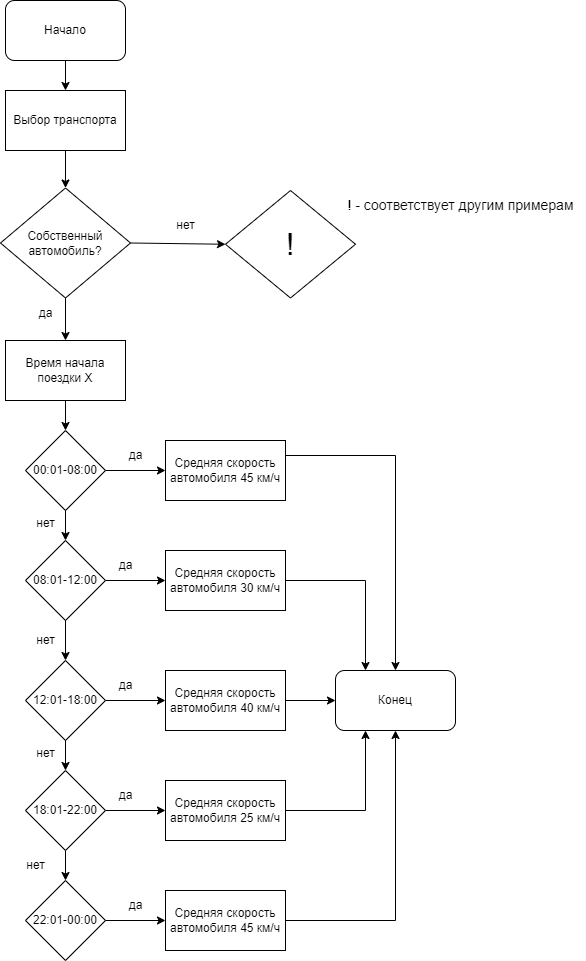

The diagram above was exported from draw.io. Its source (the exported page's mxGraphModel, read from the mxfile embedded in the PNG):
<mxGraphModel dx="1290" dy="565" grid="1" gridSize="10" guides="1" tooltips="1" connect="1" arrows="1" fold="1" page="1" pageScale="1" pageWidth="827" pageHeight="1169" math="0" shadow="0">
  <root>
    <mxCell id="0" />
    <mxCell id="1" parent="0" />
    <mxCell id="Q2USlokygAbRm5uLnda_-1" value="Начало" style="rounded=1;whiteSpace=wrap;html=1;" parent="1" vertex="1">
      <mxGeometry x="40" y="10" width="120" height="60" as="geometry" />
    </mxCell>
    <mxCell id="Q2USlokygAbRm5uLnda_-2" value="Выбор транспорта&lt;br&gt;" style="rounded=0;whiteSpace=wrap;html=1;" parent="1" vertex="1">
      <mxGeometry x="40" y="100" width="120" height="60" as="geometry" />
    </mxCell>
    <mxCell id="Q2USlokygAbRm5uLnda_-3" value="Время начала поездки Х" style="rounded=0;whiteSpace=wrap;html=1;" parent="1" vertex="1">
      <mxGeometry x="40" y="350" width="120" height="60" as="geometry" />
    </mxCell>
    <mxCell id="Q2USlokygAbRm5uLnda_-5" value="00:01-08:00" style="rhombus;whiteSpace=wrap;html=1;" parent="1" vertex="1">
      <mxGeometry x="60" y="440" width="80" height="80" as="geometry" />
    </mxCell>
    <mxCell id="Q2USlokygAbRm5uLnda_-6" value="18:01-22:00" style="rhombus;whiteSpace=wrap;html=1;" parent="1" vertex="1">
      <mxGeometry x="60" y="780" width="80" height="80" as="geometry" />
    </mxCell>
    <mxCell id="Q2USlokygAbRm5uLnda_-7" value="12:01-18:00" style="rhombus;whiteSpace=wrap;html=1;" parent="1" vertex="1">
      <mxGeometry x="60" y="670" width="80" height="80" as="geometry" />
    </mxCell>
    <mxCell id="Q2USlokygAbRm5uLnda_-8" value="08:01-12:00" style="rhombus;whiteSpace=wrap;html=1;" parent="1" vertex="1">
      <mxGeometry x="60" y="550" width="80" height="80" as="geometry" />
    </mxCell>
    <mxCell id="Q2USlokygAbRm5uLnda_-9" value="" style="endArrow=classic;html=1;rounded=0;" parent="1" target="Q2USlokygAbRm5uLnda_-2" edge="1">
      <mxGeometry width="50" height="50" relative="1" as="geometry">
        <mxPoint x="100" y="70" as="sourcePoint" />
        <mxPoint x="150" y="20" as="targetPoint" />
      </mxGeometry>
    </mxCell>
    <mxCell id="Q2USlokygAbRm5uLnda_-11" value="" style="endArrow=classic;html=1;rounded=0;entryX=0.5;entryY=0;entryDx=0;entryDy=0;" parent="1" target="Q2USlokygAbRm5uLnda_-5" edge="1">
      <mxGeometry width="50" height="50" relative="1" as="geometry">
        <mxPoint x="100" y="410" as="sourcePoint" />
        <mxPoint x="150" y="360" as="targetPoint" />
      </mxGeometry>
    </mxCell>
    <mxCell id="Q2USlokygAbRm5uLnda_-12" value="" style="endArrow=classic;html=1;rounded=0;" parent="1" edge="1">
      <mxGeometry width="50" height="50" relative="1" as="geometry">
        <mxPoint x="140" y="480" as="sourcePoint" />
        <mxPoint x="200" y="480" as="targetPoint" />
      </mxGeometry>
    </mxCell>
    <mxCell id="Q2USlokygAbRm5uLnda_-13" value="" style="endArrow=classic;html=1;rounded=0;" parent="1" target="Q2USlokygAbRm5uLnda_-8" edge="1">
      <mxGeometry width="50" height="50" relative="1" as="geometry">
        <mxPoint x="100" y="520" as="sourcePoint" />
        <mxPoint x="150" y="470" as="targetPoint" />
      </mxGeometry>
    </mxCell>
    <mxCell id="Q2USlokygAbRm5uLnda_-14" value="да" style="text;html=1;align=center;verticalAlign=middle;resizable=0;points=[];autosize=1;strokeColor=none;fillColor=none;" parent="1" vertex="1">
      <mxGeometry x="150" y="450" width="40" height="30" as="geometry" />
    </mxCell>
    <mxCell id="Q2USlokygAbRm5uLnda_-15" value="нет" style="text;html=1;align=center;verticalAlign=middle;resizable=0;points=[];autosize=1;strokeColor=none;fillColor=none;" parent="1" vertex="1">
      <mxGeometry x="60" y="518" width="40" height="30" as="geometry" />
    </mxCell>
    <mxCell id="Q2USlokygAbRm5uLnda_-16" value="Средняя скорость автомобиля 45 км/ч" style="rounded=0;whiteSpace=wrap;html=1;" parent="1" vertex="1">
      <mxGeometry x="200" y="450" width="120" height="60" as="geometry" />
    </mxCell>
    <mxCell id="Q2USlokygAbRm5uLnda_-18" value="" style="endArrow=classic;html=1;rounded=0;" parent="1" edge="1">
      <mxGeometry width="50" height="50" relative="1" as="geometry">
        <mxPoint x="140" y="590" as="sourcePoint" />
        <mxPoint x="200" y="590" as="targetPoint" />
      </mxGeometry>
    </mxCell>
    <mxCell id="Q2USlokygAbRm5uLnda_-20" value="" style="endArrow=classic;html=1;rounded=0;entryX=0.5;entryY=0;entryDx=0;entryDy=0;" parent="1" target="Q2USlokygAbRm5uLnda_-7" edge="1">
      <mxGeometry width="50" height="50" relative="1" as="geometry">
        <mxPoint x="100" y="630" as="sourcePoint" />
        <mxPoint x="150" y="580" as="targetPoint" />
      </mxGeometry>
    </mxCell>
    <mxCell id="Q2USlokygAbRm5uLnda_-21" value="да" style="text;html=1;align=center;verticalAlign=middle;resizable=0;points=[];autosize=1;strokeColor=none;fillColor=none;" parent="1" vertex="1">
      <mxGeometry x="140" y="560" width="40" height="30" as="geometry" />
    </mxCell>
    <mxCell id="Q2USlokygAbRm5uLnda_-22" value="нет" style="text;html=1;align=center;verticalAlign=middle;resizable=0;points=[];autosize=1;strokeColor=none;fillColor=none;" parent="1" vertex="1">
      <mxGeometry x="60" y="634.5" width="40" height="30" as="geometry" />
    </mxCell>
    <mxCell id="Q2USlokygAbRm5uLnda_-23" value="Средняя скорость автомобиля 30 км/ч" style="rounded=0;whiteSpace=wrap;html=1;" parent="1" vertex="1">
      <mxGeometry x="200" y="560" width="120" height="60" as="geometry" />
    </mxCell>
    <mxCell id="Q2USlokygAbRm5uLnda_-25" value="" style="endArrow=classic;html=1;rounded=0;" parent="1" edge="1">
      <mxGeometry width="50" height="50" relative="1" as="geometry">
        <mxPoint x="140" y="710" as="sourcePoint" />
        <mxPoint x="200" y="710" as="targetPoint" />
      </mxGeometry>
    </mxCell>
    <mxCell id="Q2USlokygAbRm5uLnda_-26" value="Средняя скорость автомобиля 40 км/ч" style="rounded=0;whiteSpace=wrap;html=1;" parent="1" vertex="1">
      <mxGeometry x="200" y="680" width="120" height="60" as="geometry" />
    </mxCell>
    <mxCell id="Q2USlokygAbRm5uLnda_-27" value="да" style="text;html=1;align=center;verticalAlign=middle;resizable=0;points=[];autosize=1;strokeColor=none;fillColor=none;" parent="1" vertex="1">
      <mxGeometry x="140" y="680" width="40" height="30" as="geometry" />
    </mxCell>
    <mxCell id="Q2USlokygAbRm5uLnda_-28" value="" style="endArrow=classic;html=1;rounded=0;" parent="1" target="Q2USlokygAbRm5uLnda_-6" edge="1">
      <mxGeometry width="50" height="50" relative="1" as="geometry">
        <mxPoint x="100" y="750" as="sourcePoint" />
        <mxPoint x="150" y="700" as="targetPoint" />
      </mxGeometry>
    </mxCell>
    <mxCell id="Q2USlokygAbRm5uLnda_-29" value="" style="endArrow=classic;html=1;rounded=0;" parent="1" edge="1">
      <mxGeometry width="50" height="50" relative="1" as="geometry">
        <mxPoint x="140" y="820" as="sourcePoint" />
        <mxPoint x="200" y="820" as="targetPoint" />
      </mxGeometry>
    </mxCell>
    <mxCell id="Q2USlokygAbRm5uLnda_-30" value="нет" style="text;html=1;align=center;verticalAlign=middle;resizable=0;points=[];autosize=1;strokeColor=none;fillColor=none;" parent="1" vertex="1">
      <mxGeometry x="60" y="748" width="40" height="30" as="geometry" />
    </mxCell>
    <mxCell id="Q2USlokygAbRm5uLnda_-31" value="да" style="text;html=1;align=center;verticalAlign=middle;resizable=0;points=[];autosize=1;strokeColor=none;fillColor=none;" parent="1" vertex="1">
      <mxGeometry x="140" y="790" width="40" height="30" as="geometry" />
    </mxCell>
    <mxCell id="Q2USlokygAbRm5uLnda_-32" value="Средняя скорость автомобиля 25 км/ч" style="rounded=0;whiteSpace=wrap;html=1;" parent="1" vertex="1">
      <mxGeometry x="200" y="790" width="120" height="60" as="geometry" />
    </mxCell>
    <mxCell id="Q2USlokygAbRm5uLnda_-33" value="" style="endArrow=classic;html=1;rounded=0;exitX=1;exitY=0.25;exitDx=0;exitDy=0;" parent="1" source="Q2USlokygAbRm5uLnda_-16" target="Q2USlokygAbRm5uLnda_-34" edge="1">
      <mxGeometry width="50" height="50" relative="1" as="geometry">
        <mxPoint x="190" y="470" as="sourcePoint" />
        <mxPoint x="310" y="470" as="targetPoint" />
        <Array as="points">
          <mxPoint x="430" y="465" />
        </Array>
      </mxGeometry>
    </mxCell>
    <mxCell id="Q2USlokygAbRm5uLnda_-34" value="Конец" style="rounded=1;whiteSpace=wrap;html=1;" parent="1" vertex="1">
      <mxGeometry x="369.9999999999998" y="680" width="120" height="60" as="geometry" />
    </mxCell>
    <mxCell id="Q2USlokygAbRm5uLnda_-38" value="" style="endArrow=classic;html=1;rounded=0;entryX=0.25;entryY=0;entryDx=0;entryDy=0;" parent="1" target="Q2USlokygAbRm5uLnda_-34" edge="1">
      <mxGeometry width="50" height="50" relative="1" as="geometry">
        <mxPoint x="320" y="590" as="sourcePoint" />
        <mxPoint x="400" y="590" as="targetPoint" />
        <Array as="points">
          <mxPoint x="400" y="590" />
        </Array>
      </mxGeometry>
    </mxCell>
    <mxCell id="Q2USlokygAbRm5uLnda_-39" value="" style="endArrow=classic;html=1;rounded=0;entryX=0;entryY=0.5;entryDx=0;entryDy=0;exitX=1;exitY=0.5;exitDx=0;exitDy=0;" parent="1" source="Q2USlokygAbRm5uLnda_-26" target="Q2USlokygAbRm5uLnda_-34" edge="1">
      <mxGeometry width="50" height="50" relative="1" as="geometry">
        <mxPoint x="320" y="720" as="sourcePoint" />
        <mxPoint x="360" y="680" as="targetPoint" />
      </mxGeometry>
    </mxCell>
    <mxCell id="Rc74DOPv_hpj339_q2io-16" value="22:01-00:00" style="rhombus;whiteSpace=wrap;html=1;" parent="1" vertex="1">
      <mxGeometry x="60" y="890" width="80" height="80" as="geometry" />
    </mxCell>
    <mxCell id="Rc74DOPv_hpj339_q2io-17" value="" style="endArrow=classic;html=1;rounded=0;entryX=0.5;entryY=0;entryDx=0;entryDy=0;" parent="1" target="Rc74DOPv_hpj339_q2io-16" edge="1">
      <mxGeometry width="50" height="50" relative="1" as="geometry">
        <mxPoint x="100" y="860" as="sourcePoint" />
        <mxPoint x="150" y="810" as="targetPoint" />
      </mxGeometry>
    </mxCell>
    <mxCell id="Rc74DOPv_hpj339_q2io-18" value="Средняя скорость автомобиля 45 км/ч" style="rounded=0;whiteSpace=wrap;html=1;" parent="1" vertex="1">
      <mxGeometry x="200" y="900" width="120" height="60" as="geometry" />
    </mxCell>
    <mxCell id="Rc74DOPv_hpj339_q2io-19" value="" style="endArrow=classic;html=1;rounded=0;entryX=0;entryY=0.5;entryDx=0;entryDy=0;" parent="1" target="Rc74DOPv_hpj339_q2io-18" edge="1">
      <mxGeometry width="50" height="50" relative="1" as="geometry">
        <mxPoint x="140" y="930" as="sourcePoint" />
        <mxPoint x="190" y="880" as="targetPoint" />
      </mxGeometry>
    </mxCell>
    <mxCell id="Rc74DOPv_hpj339_q2io-20" value="" style="endArrow=classic;html=1;rounded=0;entryX=0.5;entryY=1;entryDx=0;entryDy=0;" parent="1" target="Q2USlokygAbRm5uLnda_-34" edge="1">
      <mxGeometry width="50" height="50" relative="1" as="geometry">
        <mxPoint x="320" y="930" as="sourcePoint" />
        <mxPoint x="430" y="930" as="targetPoint" />
        <Array as="points">
          <mxPoint x="430" y="930" />
        </Array>
      </mxGeometry>
    </mxCell>
    <mxCell id="Rc74DOPv_hpj339_q2io-22" value="" style="endArrow=classic;html=1;rounded=0;entryX=0.25;entryY=1;entryDx=0;entryDy=0;" parent="1" target="Q2USlokygAbRm5uLnda_-34" edge="1">
      <mxGeometry width="50" height="50" relative="1" as="geometry">
        <mxPoint x="320" y="820" as="sourcePoint" />
        <mxPoint x="370" y="770" as="targetPoint" />
        <Array as="points">
          <mxPoint x="400" y="820" />
        </Array>
      </mxGeometry>
    </mxCell>
    <mxCell id="Rc74DOPv_hpj339_q2io-23" value="Собственный автомобиль?" style="rhombus;whiteSpace=wrap;html=1;" parent="1" vertex="1">
      <mxGeometry x="35" y="197.5" width="130" height="110" as="geometry" />
    </mxCell>
    <mxCell id="Rc74DOPv_hpj339_q2io-24" value="" style="endArrow=classic;html=1;rounded=0;exitX=0.5;exitY=1;exitDx=0;exitDy=0;entryX=0.5;entryY=0;entryDx=0;entryDy=0;" parent="1" source="Q2USlokygAbRm5uLnda_-2" target="Rc74DOPv_hpj339_q2io-23" edge="1">
      <mxGeometry width="50" height="50" relative="1" as="geometry">
        <mxPoint x="360" y="260" as="sourcePoint" />
        <mxPoint x="410" y="210" as="targetPoint" />
      </mxGeometry>
    </mxCell>
    <mxCell id="Rc74DOPv_hpj339_q2io-25" value="" style="endArrow=classic;html=1;rounded=0;exitX=0.5;exitY=1;exitDx=0;exitDy=0;entryX=0.5;entryY=0;entryDx=0;entryDy=0;" parent="1" source="Rc74DOPv_hpj339_q2io-23" target="Q2USlokygAbRm5uLnda_-3" edge="1">
      <mxGeometry width="50" height="50" relative="1" as="geometry">
        <mxPoint x="360" y="260" as="sourcePoint" />
        <mxPoint x="410" y="210" as="targetPoint" />
      </mxGeometry>
    </mxCell>
    <mxCell id="Rc74DOPv_hpj339_q2io-26" value="" style="endArrow=classic;html=1;rounded=0;exitX=1;exitY=0.5;exitDx=0;exitDy=0;entryX=0;entryY=0.5;entryDx=0;entryDy=0;" parent="1" source="Rc74DOPv_hpj339_q2io-23" target="Rc74DOPv_hpj339_q2io-37" edge="1">
      <mxGeometry width="50" height="50" relative="1" as="geometry">
        <mxPoint x="360" y="490" as="sourcePoint" />
        <mxPoint x="260" y="245" as="targetPoint" />
      </mxGeometry>
    </mxCell>
    <mxCell id="Rc74DOPv_hpj339_q2io-28" value="нет" style="text;html=1;align=center;verticalAlign=middle;resizable=0;points=[];autosize=1;strokeColor=none;fillColor=none;" parent="1" vertex="1">
      <mxGeometry x="200" y="220" width="40" height="30" as="geometry" />
    </mxCell>
    <mxCell id="Rc74DOPv_hpj339_q2io-36" value="да" style="text;html=1;align=center;verticalAlign=middle;resizable=0;points=[];autosize=1;strokeColor=none;fillColor=none;" parent="1" vertex="1">
      <mxGeometry x="60" y="307.5" width="40" height="30" as="geometry" />
    </mxCell>
    <mxCell id="Rc74DOPv_hpj339_q2io-37" value="&lt;font style=&quot;font-size: 31px;&quot;&gt;!&lt;/font&gt;" style="rhombus;whiteSpace=wrap;html=1;" parent="1" vertex="1">
      <mxGeometry x="260" y="200" width="130" height="107.5" as="geometry" />
    </mxCell>
    <mxCell id="Rc74DOPv_hpj339_q2io-41" value="&lt;font style=&quot;font-size: 14px;&quot;&gt;! - соответствует другим примерам&lt;/font&gt;" style="text;html=1;align=center;verticalAlign=middle;resizable=0;points=[];autosize=1;strokeColor=none;fillColor=none;" parent="1" vertex="1">
      <mxGeometry x="370" y="200" width="250" height="30" as="geometry" />
    </mxCell>
    <mxCell id="P431Z3SZnD-RPrJiqmLk-1" value="да" style="text;html=1;align=center;verticalAlign=middle;resizable=0;points=[];autosize=1;strokeColor=none;fillColor=none;" parent="1" vertex="1">
      <mxGeometry x="150" y="900" width="40" height="30" as="geometry" />
    </mxCell>
    <mxCell id="P431Z3SZnD-RPrJiqmLk-2" value="нет" style="text;html=1;align=center;verticalAlign=middle;resizable=0;points=[];autosize=1;strokeColor=none;fillColor=none;" parent="1" vertex="1">
      <mxGeometry x="50" y="860" width="40" height="30" as="geometry" />
    </mxCell>
  </root>
</mxGraphModel>